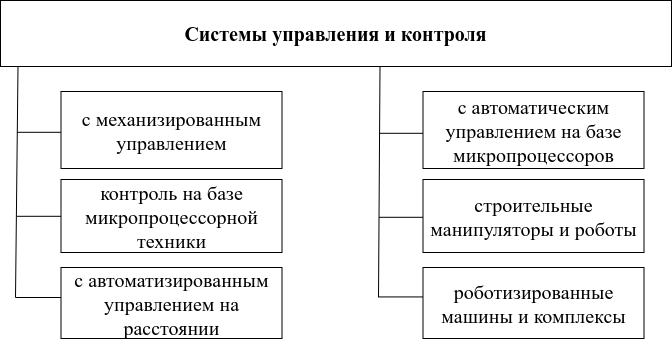

The diagram above was exported from draw.io. Its source (the exported page's mxGraphModel, read from the mxfile embedded in the PNG):
<mxGraphModel dx="1434" dy="976" grid="1" gridSize="11" guides="1" tooltips="1" connect="1" arrows="1" fold="1" page="1" pageScale="1" pageWidth="1100" pageHeight="850" background="none" math="0" shadow="0">
  <root>
    <mxCell id="0" />
    <mxCell id="1" parent="0" />
    <mxCell id="6KmtZAOlgm-U0TDbHOTj-2" value="Системы управления&amp;nbsp;и контроля" style="rounded=0;whiteSpace=wrap;html=1;fontSize=20;fontStyle=1;fontFamily=Times New Roman;" parent="1" vertex="1">
      <mxGeometry x="260" y="88" width="671" height="66" as="geometry" />
    </mxCell>
    <mxCell id="6KmtZAOlgm-U0TDbHOTj-25" value="с автоматическим управлением на базе микропроцессоров" style="rounded=0;whiteSpace=wrap;html=1;fontSize=20;fontFamily=Times New Roman;" parent="1" vertex="1">
      <mxGeometry x="682.5" y="179" width="221" height="77" as="geometry" />
    </mxCell>
    <mxCell id="6KmtZAOlgm-U0TDbHOTj-26" value="строительные манипуляторы и роботы" style="rounded=0;whiteSpace=wrap;html=1;fontSize=20;fontFamily=Times New Roman;" parent="1" vertex="1">
      <mxGeometry x="682.5" y="267" width="221" height="73" as="geometry" />
    </mxCell>
    <mxCell id="6KmtZAOlgm-U0TDbHOTj-27" value="роботизированные машины и комплексы" style="rounded=0;whiteSpace=wrap;html=1;fontSize=20;fontFamily=Times New Roman;" parent="1" vertex="1">
      <mxGeometry x="682.5" y="355" width="221" height="71" as="geometry" />
    </mxCell>
    <mxCell id="6KmtZAOlgm-U0TDbHOTj-29" value="" style="endArrow=none;html=1;rounded=0;entryX=0.09;entryY=0.999;entryDx=0;entryDy=0;entryPerimeter=0;" parent="1" edge="1">
      <mxGeometry width="50" height="50" relative="1" as="geometry">
        <mxPoint x="638" y="385" as="sourcePoint" />
        <mxPoint x="639.5" y="154" as="targetPoint" />
      </mxGeometry>
    </mxCell>
    <mxCell id="6KmtZAOlgm-U0TDbHOTj-31" value="" style="endArrow=none;html=1;rounded=0;entryX=0;entryY=0.5;entryDx=0;entryDy=0;" parent="1" edge="1">
      <mxGeometry width="50" height="50" relative="1" as="geometry">
        <mxPoint x="638.5" y="384.42999999999995" as="sourcePoint" />
        <mxPoint x="682.5" y="384.42999999999995" as="targetPoint" />
      </mxGeometry>
    </mxCell>
    <mxCell id="6KmtZAOlgm-U0TDbHOTj-32" value="" style="endArrow=none;html=1;rounded=0;entryX=0;entryY=0.5;entryDx=0;entryDy=0;" parent="1" edge="1">
      <mxGeometry width="50" height="50" relative="1" as="geometry">
        <mxPoint x="638.5" y="304.79999999999995" as="sourcePoint" />
        <mxPoint x="682.5" y="304.79999999999995" as="targetPoint" />
      </mxGeometry>
    </mxCell>
    <mxCell id="6KmtZAOlgm-U0TDbHOTj-33" value="" style="endArrow=none;html=1;rounded=0;entryX=0;entryY=0.5;entryDx=0;entryDy=0;" parent="1" edge="1">
      <mxGeometry width="50" height="50" relative="1" as="geometry">
        <mxPoint x="638.5" y="220.79999999999995" as="sourcePoint" />
        <mxPoint x="682.5" y="220.79999999999995" as="targetPoint" />
      </mxGeometry>
    </mxCell>
    <mxCell id="6KmtZAOlgm-U0TDbHOTj-34" value="с механизированным управлением" style="rounded=0;whiteSpace=wrap;html=1;fontSize=20;fontFamily=Times New Roman;" parent="1" vertex="1">
      <mxGeometry x="320.5" y="179" width="221" height="77" as="geometry" />
    </mxCell>
    <mxCell id="6KmtZAOlgm-U0TDbHOTj-35" value="контроль на базе микропроцессорной техники" style="rounded=0;whiteSpace=wrap;html=1;fontSize=20;fontFamily=Times New Roman;" parent="1" vertex="1">
      <mxGeometry x="320.5" y="267" width="221" height="73" as="geometry" />
    </mxCell>
    <mxCell id="6KmtZAOlgm-U0TDbHOTj-36" value="с автоматизированным управлением на расстоянии" style="rounded=0;whiteSpace=wrap;html=1;fontSize=20;fontFamily=Times New Roman;" parent="1" vertex="1">
      <mxGeometry x="320.5" y="355" width="221" height="71" as="geometry" />
    </mxCell>
    <mxCell id="6KmtZAOlgm-U0TDbHOTj-38" value="" style="endArrow=none;html=1;rounded=0;entryX=0.09;entryY=0.999;entryDx=0;entryDy=0;entryPerimeter=0;" parent="1" edge="1">
      <mxGeometry width="50" height="50" relative="1" as="geometry">
        <mxPoint x="275" y="385" as="sourcePoint" />
        <mxPoint x="277.5" y="154" as="targetPoint" />
      </mxGeometry>
    </mxCell>
    <mxCell id="6KmtZAOlgm-U0TDbHOTj-40" value="" style="endArrow=none;html=1;rounded=0;entryX=0;entryY=0.5;entryDx=0;entryDy=0;" parent="1" edge="1">
      <mxGeometry width="50" height="50" relative="1" as="geometry">
        <mxPoint x="275" y="385" as="sourcePoint" />
        <mxPoint x="320.5" y="384.99999999999994" as="targetPoint" />
      </mxGeometry>
    </mxCell>
    <mxCell id="6KmtZAOlgm-U0TDbHOTj-41" value="" style="endArrow=none;html=1;rounded=0;entryX=0;entryY=0.5;entryDx=0;entryDy=0;" parent="1" edge="1">
      <mxGeometry width="50" height="50" relative="1" as="geometry">
        <mxPoint x="276.5" y="303.79999999999995" as="sourcePoint" />
        <mxPoint x="320.5" y="303.79999999999995" as="targetPoint" />
      </mxGeometry>
    </mxCell>
    <mxCell id="6KmtZAOlgm-U0TDbHOTj-42" value="" style="endArrow=none;html=1;rounded=0;entryX=0;entryY=0.5;entryDx=0;entryDy=0;" parent="1" edge="1">
      <mxGeometry width="50" height="50" relative="1" as="geometry">
        <mxPoint x="276.5" y="219.79999999999995" as="sourcePoint" />
        <mxPoint x="320.5" y="219.79999999999995" as="targetPoint" />
      </mxGeometry>
    </mxCell>
  </root>
</mxGraphModel>